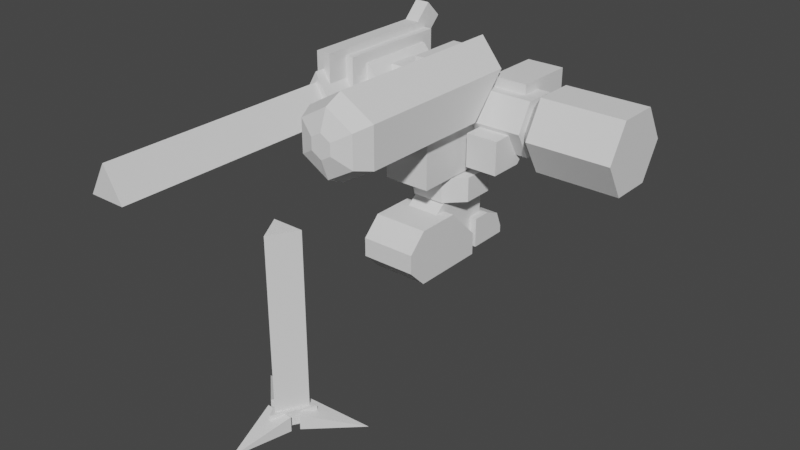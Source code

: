 # Source: UnionT1sniper.blend  (saved by Blender 2.81.16; exported with 4.5.12 LTS)
import bpy
from mathutils import Matrix  # noqa: F401  (used for matrix-valued properties, if any)

bpy.ops.wm.read_factory_settings(use_empty=True)
scene = bpy.context.scene
scene.name = 'Scene'

# ---- collections
col_collection = bpy.data.collections.new('Collection'); scene.collection.children.link(col_collection)

# ---- world
world_world = bpy.data.worlds.new('World'); scene.world = world_world
world_world.use_nodes = True; world_world.node_tree.nodes.clear()
_N = world_world.node_tree.nodes; _L = world_world.node_tree.links
n0 = _N.new('ShaderNodeOutputWorld'); n0.name = 'World Output'; n0.location = (300, 300)
n1 = _N.new('ShaderNodeBackground'); n1.name = 'Background'; n1.location = (10, 300)
n1.inputs[0].default_value = (0.05088, 0.05088, 0.05088, 1.0)
_L.new(n1.outputs[0], n0.inputs[0])
n0.is_active_output = True
world_world.color = (0.05088, 0.05088, 0.05088)
world_world.use_sun_shadow = False
world_world.sun_shadow_jitter_overblur = 0.0

# ---- meshes
me_cube_003 = bpy.data.meshes.new('Cube.003')
me_cube_003.from_pydata([(-1.676e-08, 0.1366, 2.834), (0.3702, -0.9833, 2.583), (0.4996, -0.01818, 3.122), (0.4996, -0.5561, 3.699), (-5.289e-08, -0.8516, 2.415), (-6.719e-08, -0.8214, 3.988), (-0.4996, -0.5561, 3.699), (-0.4996, -0.01818, 3.122), (8.931e-08, 2.288, 3.242), (1.173e-07, 1.934, 2.834), (1.098e-07, 2.184, 2.953), (0.1462, 2.288, 3.326), (0.4996, 1.934, 3.122), (0.3961, 2.184, 3.182), (0.1462, 2.288, 3.495), (0.4996, 1.934, 3.699), (0.3961, 2.184, 3.639), (1.936e-07, 2.288, 3.58), (6.682e-08, 1.934, 3.988), (1.042e-07, 2.184, 3.868), (-0.1462, 2.288, 3.495), (-0.4996, 1.934, 3.699), (-0.3961, 2.184, 3.639), (-0.1462, 2.288, 3.326), (-0.4996, 1.934, 3.122), (-0.3961, 2.184, 3.182), (0.3702, -1.247, 2.92), (-4.456e-08, -1.379, 3.088), (-0.3702, -1.247, 2.92), (-0.3702, -0.9833, 2.583), (0.3702, -1.502, 2.177), (-8.767e-08, -1.37, 2.009), (0.3702, -1.765, 2.514), (-7.934e-08, -1.897, 2.682), (-0.3702, -1.765, 2.514), (-0.3702, -1.502, 2.177), (-2.138e-08, -0.8134, 2.988), (-3.421e-08, -1.678, 2.006), (0.2077, -1.752, 2.101), (0.2077, -1.9, 2.29), (-2.954e-08, -1.974, 2.384), (-0.2077, -1.9, 2.29), (-0.2077, -1.752, 2.101)], [], [(7, 24, 9, 0), (3, 15, 18, 5), (5, 18, 21, 6), (6, 21, 24, 7), (0, 9, 12, 2), (2, 12, 15, 3), (0, 2, 3, 5, 6, 7), (12, 9, 10, 13), (13, 10, 8, 11), (15, 12, 13, 16), (16, 13, 11, 14), (18, 15, 16, 19), (19, 16, 14, 17), (21, 18, 19, 22), (22, 19, 17, 20), (24, 21, 22, 25), (25, 22, 20, 23), (9, 24, 25, 10), (10, 25, 23, 8), (11, 8, 23, 20, 17, 14), (31, 4, 1, 30), (33, 27, 28, 34), (34, 28, 29, 35), (29, 28, 36), (32, 26, 27, 33), (35, 29, 4, 31), (33, 34, 41, 40), (30, 1, 26, 32), (1, 4, 36), (28, 27, 36), (4, 29, 36), (26, 1, 36), (27, 26, 36), (37, 38, 39, 40, 41, 42), (30, 32, 39, 38), (34, 35, 42, 41), (32, 33, 40, 39), (31, 30, 38, 37), (35, 31, 37, 42)])
_uv = me_cube_003.uv_layers.new(name='UVMap')
_uv.uv.foreach_set('vector', [0.1667, 0.5, 0.1667, 0.9274, -8.941e-08, 0.9274, -8.941e-08, 0.5, 0.6667, 0.5, 0.6667, 0.9274, 0.5, 0.9274, 0.5, 0.5, 0.5, 0.5, 0.5, 0.9274, 0.3333, 0.9274, 0.3333, 0.5, 0.3333, 0.5, 0.3333, 0.9274, 0.1667, 0.9274, 0.1667, 0.5, 1.0, 0.5, 1.0, 0.9274, 0.8333, 0.9274, 0.8333, 0.5, 0.8333, 0.5, 0.8333, 0.9274, 0.6667, 0.9274, 0.6667, 0.5, 0.75, 0.49, 0.9578, 0.37, 0.9578, 0.13, 0.75, 0.01, 0.5422, 0.13, 0.5422, 0.37, 0.8333, 0.9274, 1.0, 0.9274, 0.9827, 1.0, 0.8506, 1.0, 0.4363, 0.3824, 0.2715, 0.4776, 0.25, 0.3202, 0.3108, 0.2851, 0.6667, 0.9274, 0.8333, 0.9274, 0.8161, 1.0, 0.6839, 1.0, 0.4578, 0.1549, 0.4578, 0.3451, 0.3108, 0.2851, 0.3108, 0.2149, 0.5, 0.9274, 0.6667, 0.9274, 0.6494, 1.0, 0.5173, 1.0, 0.2715, 0.02243, 0.4363, 0.1176, 0.3108, 0.2149, 0.25, 0.1798, 0.3333, 0.9274, 0.5, 0.9274, 0.4827, 1.0, 0.3506, 1.0, 0.06369, 0.1176, 0.2285, 0.02243, 0.25, 0.1798, 0.1892, 0.2149, 0.1667, 0.9274, 0.3333, 0.9274, 0.3161, 1.0, 0.1839, 1.0, 0.04215, 0.3451, 0.04215, 0.1549, 0.1892, 0.2149, 0.1892, 0.2851, -8.941e-08, 0.9274, 0.1667, 0.9274, 0.1494, 1.0, 0.01727, 1.0, 0.2285, 0.4776, 0.06369, 0.3824, 0.1892, 0.2851, 0.25, 0.3202, 0.3108, 0.2851, 0.25, 0.3202, 0.1892, 0.2851, 0.1892, 0.2149, 0.25, 0.1798, 0.3108, 0.2149, 1.0, 0.6151, 1.0, 1.0, 0.8333, 1.0, 0.8333, 0.6151, 0.5, 0.6151, 0.5, 1.0, 0.3333, 1.0, 0.3333, 0.6151, 0.3333, 0.6151, 0.3333, 1.0, 0.1667, 1.0, 0.1667, 0.6151, 0.1667, 1.0, 0.3333, 1.0, 0.1667, 1.0, 0.6667, 0.6151, 0.6667, 1.0, 0.5, 1.0, 0.5, 0.6151, 0.1667, 0.6151, 0.1667, 1.0, -8.941e-08, 1.0, -8.941e-08, 0.6151, 0.5, 0.6151, 0.3333, 0.6151, 0.3333, 0.6151, 0.5, 0.6151, 0.8333, 0.6151, 0.8333, 1.0, 0.6667, 1.0, 0.6667, 0.6151, 0.8333, 1.0, 1.0, 1.0, 0.8333, 1.0, 0.3333, 1.0, 0.5, 1.0, 0.3333, 1.0, -8.941e-08, 1.0, 0.1667, 1.0, -8.941e-08, 1.0, 0.6667, 1.0, 0.8333, 1.0, 0.6667, 1.0, 0.5, 1.0, 0.6667, 1.0, 0.5, 1.0, -8.941e-08, 0.6151, 0.8333, 0.6151, 0.6667, 0.6151, 0.5, 0.6151, 0.3333, 0.6151, 0.1667, 0.6151, 0.8333, 0.6151, 0.6667, 0.6151, 0.6667, 0.6151, 0.8333, 0.6151, 0.3333, 0.6151, 0.1667, 0.6151, 0.1667, 0.6151, 0.3333, 0.6151, 0.6667, 0.6151, 0.5, 0.6151, 0.5, 0.6151, 0.6667, 0.6151, 1.0, 0.6151, 0.8333, 0.6151, 0.8333, 0.6151, 1.0, 0.6151, 0.1667, 0.6151, -8.941e-08, 0.6151, -8.941e-08, 0.6151, 0.1667, 0.6151])
me_cube_003.use_remesh_fix_poles = True
me_cube_003.use_remesh_preserve_attributes = False
me_cube_003.use_mirror_vertex_groups = False
me_cube_003.update()
me_cube_006 = bpy.data.meshes.new('Cube.006')
me_cube_006.from_pydata([], [], [])
_uv = me_cube_006.uv_layers.new(name='UVMap')
_uv.uv.foreach_set('vector', [])
me_cube_006.use_remesh_fix_poles = True
me_cube_006.use_remesh_preserve_attributes = False
me_cube_006.use_mirror_vertex_groups = False
me_cube_006.update()
me_cube_000 = bpy.data.meshes.new('Cube.000')
me_cube_000.from_pydata([(0.2341, 0.2548, 2.007), (0.2341, 0.456, 1.844), (0.2341, -0.1432, 1.199), (0.2341, -0.5525, 1.199), (0.2341, -0.5664, 2.007), (-0.2341, 0.2548, 2.007), (-0.2341, 0.456, 1.844), (-0.2341, -0.1432, 1.199), (-0.2341, -0.5525, 1.199), (-0.2341, -0.5664, 2.007)], [], [(0, 4, 3, 2, 1), (5, 6, 7, 8, 9), (4, 0, 5, 9), (1, 6, 5, 0), (2, 7, 6, 1), (3, 8, 7, 2), (4, 9, 8, 3)])
_uv = me_cube_000.uv_layers.new(name='UVMap')
_uv.uv.foreach_set('vector', [0.0, 0.0, 0.0, 0.0, 0.0, 0.0, 0.0, 0.0, 0.0, 0.0, 0.0, 0.0, 0.0, 0.0, 0.0, 0.0, 0.0, 0.0, 0.0, 0.0, 0.0, 0.0, 0.0, 0.0, 0.0, 0.0, 0.0, 0.0, 0.0, 0.0, 0.0, 0.0, 0.0, 0.0, 0.0, 0.0, 0.0, 0.0, 0.0, 0.0, 0.0, 0.0, 0.0, 0.0, 0.0, 0.0, 0.0, 0.0, 0.0, 0.0, 0.0, 0.0, 0.0, 0.0, 0.0, 0.0, 0.0, 0.0, 0.0, 0.0])
me_cube_000.use_remesh_fix_poles = True
me_cube_000.use_remesh_preserve_attributes = False
me_cube_000.use_mirror_vertex_groups = False
me_cube_000.update()
me_cube_002 = bpy.data.meshes.new('Cube.002')
me_cube_002.from_pydata([(0.3406, -0.9272, 1.147), (0.3875, -0.2066, 1.108), (0.3406, -0.3394, 1.147), (0.3406, -0.3394, 1.574), (-0.3875, -0.2066, 1.108), (0.3875, 0.2506, 1.883), (0.3875, -0.2066, 1.426), (-0.3875, -0.2066, 1.426), (-0.3875, 0.2506, 1.883), (0.3875, 1.118, 1.629), (0.3875, 0.8633, 1.883), (0.3875, 0.8633, 1.108), (0.3875, 1.118, 1.362), (-0.3875, 0.8633, 1.883), (-0.3875, 1.118, 1.629), (-0.3875, 1.118, 1.362), (-0.3875, 0.8633, 1.108), (-0.3406, -0.3394, 1.574), (-0.3406, -0.3394, 1.147), (-0.3406, -0.9272, 1.147), (0.3406, -0.9272, 1.251), (0.3406, -0.6033, 1.574), (0.3406, -0.8323, 1.48), (-0.3406, -0.6033, 1.574), (-0.3406, -0.9272, 1.251), (-0.3406, -0.8323, 1.48)], [], [(23, 25, 24, 19, 18, 17), (4, 7, 8, 13, 14, 15, 16), (16, 11, 1, 4), (11, 12, 9, 10, 5, 6, 1), (10, 13, 8, 5), (5, 8, 7, 6), (1, 6, 7, 4), (13, 10, 9, 14), (11, 16, 15, 12), (15, 14, 9, 12), (3, 2, 0, 20, 22, 21), (17, 18, 2, 3), (20, 0, 19, 24), (19, 0, 2, 18), (23, 21, 22, 25), (25, 22, 20, 24), (21, 23, 17, 3)])
_uv = me_cube_002.uv_layers.new(name='UVMap')
_uv.uv.foreach_set('vector', [0.375, 0.6377, 0.4305, 0.5403, 0.5643, 0.5, 0.625, 0.5, 0.625, 0.75, 0.375, 0.75, 0.625, 0.5, 0.7275, 0.5, 0.875, 0.5863, 0.875, 0.702, 0.7929, 0.75, 0.7071, 0.75, 0.625, 0.702, 0.375, 0.298, 0.625, 0.298, 0.625, 0.5, 0.375, 0.5, 0.375, 0.798, 0.4571, 0.75, 0.5429, 0.75, 0.625, 0.798, 0.625, 0.9137, 0.4775, 1.0, 0.375, 1.0, 0.375, 0.04804, 0.625, 0.04804, 0.625, 0.1637, 0.375, 0.1637, 0.375, 0.1637, 0.625, 0.1637, 0.625, 0.25, 0.375, 0.25, 0.375, 0.5, 0.4775, 0.5, 0.4775, 0.75, 0.375, 0.75, 0.625, 0.04804, 0.375, 0.04804, 0.375, 0.0, 0.625, 0.0, 0.625, 0.298, 0.375, 0.298, 0.375, 0.25, 0.625, 0.25, 0.2071, 0.5, 0.2929, 0.5, 0.2929, 0.75, 0.2071, 0.75, 0.375, 0.0, 0.625, 0.0, 0.625, 0.25, 0.5643, 0.25, 0.4305, 0.2097, 0.375, 0.1123, 0.375, 0.75, 0.625, 0.75, 0.625, 1.0, 0.375, 1.0, 0.5643, 0.25, 0.625, 0.25, 0.625, 0.5, 0.5643, 0.5, 0.625, 0.5, 0.875, 0.5, 0.875, 0.75, 0.625, 0.75, 0.375, 0.6377, 0.125, 0.6377, 0.125, 0.5, 0.375, 0.5, 0.375, 0.5, 0.375, 0.25, 0.5643, 0.25, 0.5643, 0.5, 0.125, 0.6377, 0.375, 0.6377, 0.375, 0.75, 0.125, 0.75])
me_cube_002.use_remesh_fix_poles = True
me_cube_002.use_remesh_preserve_attributes = False
me_cube_002.use_mirror_vertex_groups = False
me_cube_002.update()
me_cylinder = bpy.data.meshes.new('Cylinder')
me_cylinder.from_pydata([(-0.1083, -0.1597, 1.068), (-0.1083, -0.1597, 0.859), (-0.1083, -0.4143, 1.068), (-0.2687, -0.1597, 1.068), (-0.2687, -0.1597, 0.859), (-0.2687, -0.4143, 1.068), (-0.1083, -0.4143, 0.9551), (-0.1083, -0.3182, 0.859), (-0.2687, -0.3182, 0.859), (-0.2687, -0.4143, 0.9551), (-0.1321, 0.02132, 0.8924), (-0.1321, 0.02132, 0.7525), (-0.2687, 0.02132, 0.8924), (-0.2687, 0.02132, 0.7525), (-0.1321, -0.1841, 0.8924), (-0.2687, -0.1841, 0.8924), (-0.1321, -0.1255, 0.7525), (-0.1321, -0.1841, 0.811), (-0.2687, -0.1841, 0.811), (-0.2687, -0.1255, 0.7525), (-0.1377, -0.4324, 1.033), (-0.2393, -0.4324, 1.033), (-0.1377, -0.4324, 0.8795), (-0.2393, -0.4324, 0.8795), (-0.1377, -0.3148, 1.033), (-0.2393, -0.3148, 1.033), (-0.1377, -0.3148, 0.8795), (-0.2393, -0.3148, 0.8795)], [], [(0, 3, 5, 2), (8, 9, 5, 3, 4), (1, 0, 2, 6, 7), (4, 1, 7, 8), (4, 3, 0, 1), (8, 7, 6, 9), (6, 2, 5, 9), (13, 11, 10, 12), (11, 13, 19, 16), (13, 12, 15, 18, 19), (18, 15, 14, 17), (12, 10, 14, 15), (16, 19, 18, 17), (10, 11, 16, 17, 14), (22, 20, 21, 23), (23, 21, 25, 27), (20, 22, 26, 24), (20, 24, 25, 21), (22, 23, 27, 26)])
_uv = me_cylinder.uv_layers.new(name='UVMap')
_uv.uv.foreach_set('vector', [0.375, 0.0, 0.625, 0.0, 0.625, 0.25, 0.375, 0.25, 0.625, 0.5849, 0.74, 0.5, 0.875, 0.5, 0.875, 0.75, 0.625, 0.75, 0.375, 0.75, 0.625, 0.75, 0.625, 1.0, 0.49, 1.0, 0.375, 0.9151, 0.375, 0.25, 0.625, 0.25, 0.625, 0.4151, 0.375, 0.4151, 0.125, 0.5, 0.375, 0.5, 0.375, 0.75, 0.125, 0.75, 0.375, 0.4151, 0.625, 0.4151, 0.625, 0.5, 0.375, 0.5, 0.49, 0.5, 0.625, 0.5, 0.625, 0.75, 0.49, 0.75, 0.125, 0.5, 0.125, 0.75, 0.375, 0.75, 0.375, 0.5, 0.125, 0.75, 0.125, 0.5, 0.125, 0.5, 0.125, 0.75, 0.125, 0.5, 0.375, 0.5, 0.375, 0.5, 0.232, 0.5, 0.125, 0.5, 0.232, 0.5, 0.375, 0.5, 0.375, 0.75, 0.232, 0.75, 0.375, 0.5, 0.375, 0.75, 0.375, 0.75, 0.375, 0.5, 0.125, 0.75, 0.125, 0.5, 0.232, 0.5, 0.232, 0.75, 0.375, 0.75, 0.125, 0.75, 0.125, 0.75, 0.232, 0.75, 0.375, 0.75, 0.49, 0.5, 0.625, 0.5, 0.625, 0.75, 0.49, 0.75, 0.49, 0.75, 0.625, 0.75, 0.625, 0.75, 0.49, 0.75, 0.625, 0.5, 0.49, 0.5, 0.49, 0.5, 0.625, 0.5, 0.625, 0.5, 0.625, 0.5, 0.625, 0.75, 0.625, 0.75, 0.49, 0.5, 0.49, 0.75, 0.49, 0.75, 0.49, 0.5])
me_cylinder.use_remesh_fix_poles = True
me_cylinder.use_remesh_preserve_attributes = False
me_cylinder.use_mirror_vertex_groups = False
me_cylinder.update()
me_cube = bpy.data.meshes.new('Cube')
me_cube.from_pydata([(-0.5085, -1.151, 3.688), (-0.5085, -1.151, 5.719), (-0.5085, 1.129, 3.688), (0.5085, -1.151, 3.688), (0.5085, -1.151, 5.719), (0.5085, 1.129, 3.688), (-0.5085, 0.6774, 5.719), (-0.5085, 1.129, 5.268), (0.5085, 1.129, 5.268), (0.5085, 0.6774, 5.719)], [], [(2, 7, 8, 5), (5, 8, 9, 4, 3), (3, 4, 1, 0), (2, 5, 3, 0), (0, 1, 6, 7, 2), (6, 9, 8, 7), (9, 6, 1, 4)])
_uv = me_cube.uv_layers.new(name='UVMap')
_uv.uv.foreach_set('vector', [0.375, 0.25, 0.5575, 0.25, 0.5575, 0.5, 0.375, 0.5, 0.375, 0.5, 0.5575, 0.5, 0.625, 0.5368, 0.625, 0.75, 0.375, 0.75, 0.375, 0.75, 0.625, 0.75, 0.625, 1.0, 0.375, 1.0, 0.125, 0.5, 0.375, 0.5, 0.375, 0.75, 0.125, 0.75, 0.375, 0.0, 0.625, 0.0, 0.625, 0.2132, 0.5575, 0.25, 0.375, 0.25, 0.875, 0.5368, 0.625, 0.5368, 0.625, 0.5, 0.875, 0.5, 0.625, 0.5368, 0.875, 0.5368, 0.875, 0.75, 0.625, 0.75])
me_cube.use_remesh_fix_poles = True
me_cube.use_remesh_preserve_attributes = False
me_cube.use_mirror_vertex_groups = False
me_cube.update()
me_cube_005 = bpy.data.meshes.new('Cube.005')
me_cube_005.from_pydata([(1.679, -0.3824, 3.442), (-1.074, -0.3824, 3.442), (1.679, -0.8274, 3.442), (-1.074, -0.8274, 3.442), (1.679, -1.05, 3.056), (-1.074, -1.05, 3.056), (1.679, -0.8274, 2.671), (-1.074, -0.8274, 2.671), (1.679, -0.3824, 2.671), (-1.074, -0.3824, 2.671), (1.679, -0.1599, 3.056), (-1.074, -0.1599, 3.056), (-1.266, -0.3143, 3.56), (-1.266, -0.8954, 3.56), (-1.266, -1.186, 3.056), (-1.266, -0.8954, 2.553), (-1.266, -0.3143, 2.553), (-1.266, -0.02381, 3.056), (-2.461, -0.3143, 2.553), (-2.461, -0.02381, 3.056), (-2.461, -0.8954, 2.553), (-0.8721, -0.6049, 3.056), (-2.461, -0.8954, 3.56), (-2.461, -1.186, 3.056), (-2.461, -0.3143, 3.56)], [], [(11, 10, 8, 9), (9, 8, 6, 7), (7, 6, 4, 5), (5, 4, 2, 3), (8, 10, 0, 2, 4, 6), (3, 2, 0, 1), (1, 0, 10, 11), (11, 9, 7, 5, 3, 1), (17, 12, 24, 19), (12, 13, 22, 24), (12, 17, 21), (16, 15, 21), (15, 14, 21), (13, 12, 21), (17, 16, 21), (14, 13, 21), (14, 15, 20, 23), (15, 16, 18, 20), (19, 24, 22, 23, 20, 18), (16, 17, 19, 18), (13, 14, 23, 22)])
_uv = me_cube_005.uv_layers.new(name='UVMap')
_uv.uv.foreach_set('vector', [1.0, 0.5, 1.0, 1.0, 0.8333, 1.0, 0.8333, 0.5, 0.8333, 0.5, 0.8333, 1.0, 0.6667, 1.0, 0.6667, 0.5, 0.6667, 0.5, 0.6667, 1.0, 0.5, 1.0, 0.5, 0.5, 0.5, 0.5, 0.5, 1.0, 0.3333, 1.0, 0.3333, 0.5, 0.4578, 0.37, 0.25, 0.49, 0.04215, 0.37, 0.04215, 0.13, 0.25, 0.01, 0.4578, 0.13, 0.3333, 0.5, 0.3333, 1.0, 0.1667, 1.0, 0.1667, 0.5, 0.1667, 0.5, 0.1667, 1.0, -8.941e-08, 1.0, -8.941e-08, 0.5, 0.75, 0.49, 0.9578, 0.37, 0.9578, 0.13, 0.75, 0.01, 0.5422, 0.13, 0.5422, 0.37, 0.75, 0.49, 0.5422, 0.37, 0.5422, 0.37, 0.75, 0.49, 0.5422, 0.37, 0.5422, 0.13, 0.5422, 0.13, 0.5422, 0.37, 0.5422, 0.37, 0.75, 0.49, 0.5422, 0.37, 0.9578, 0.37, 0.9578, 0.13, 0.9578, 0.37, 0.9578, 0.13, 0.75, 0.01, 0.9578, 0.13, 0.5422, 0.13, 0.5422, 0.37, 0.5422, 0.13, 0.75, 0.49, 0.9578, 0.37, 0.75, 0.49, 0.75, 0.01, 0.5422, 0.13, 0.75, 0.01, 0.75, 0.01, 0.9578, 0.13, 0.9578, 0.13, 0.75, 0.01, 0.9578, 0.13, 0.9578, 0.37, 0.9578, 0.37, 0.9578, 0.13, 0.75, 0.49, 0.5422, 0.37, 0.5422, 0.13, 0.75, 0.01, 0.9578, 0.13, 0.9578, 0.37, 0.9578, 0.37, 0.75, 0.49, 0.75, 0.49, 0.9578, 0.37, 0.5422, 0.13, 0.75, 0.01, 0.75, 0.01, 0.5422, 0.13])
me_cube_005.use_remesh_fix_poles = True
me_cube_005.use_remesh_preserve_attributes = False
me_cube_005.use_mirror_vertex_groups = False
me_cube_005.update()
me_cube_007 = bpy.data.meshes.new('Cube.007')
me_cube_007.from_pydata([(-0.3084, -0.4065, 2.76), (-0.6471, -0.06774, 2.76), (-0.6471, -0.06774, 3.235), (-0.3084, -0.4065, 3.235), (-0.6471, 0.549, 2.76), (-0.3084, 0.8877, 2.76), (-0.3084, 0.8877, 3.235), (-0.6471, 0.549, 3.235), (0.6471, -0.06774, 2.76), (0.3084, -0.4065, 2.76), (0.3084, -0.4065, 3.235), (0.6471, -0.06774, 3.235), (0.3084, 0.8877, 2.76), (0.6471, 0.549, 2.76), (0.6471, 0.549, 3.235), (0.3084, 0.8877, 3.235)], [], [(9, 10, 3, 0), (13, 14, 11, 8), (14, 15, 6, 7, 2, 3, 10, 11), (1, 2, 7, 4), (5, 6, 15, 12), (0, 3, 2, 1), (6, 5, 4, 7), (14, 13, 12, 15), (10, 9, 8, 11), (4, 5, 12, 13, 8, 9, 0, 1)])
_uv = me_cube_007.uv_layers.new(name='UVMap')
_uv.uv.foreach_set('vector', [0.375, 0.8154, 0.625, 0.8154, 0.625, 0.9346, 0.375, 0.9346, 0.375, 0.5654, 0.625, 0.5654, 0.625, 0.6846, 0.375, 0.6846, 0.625, 0.5654, 0.6904, 0.5, 0.8096, 0.5, 0.875, 0.5654, 0.875, 0.6846, 0.8096, 0.75, 0.6904, 0.75, 0.625, 0.6846, 0.375, 0.06544, 0.625, 0.06544, 0.625, 0.1846, 0.375, 0.1846, 0.375, 0.3154, 0.625, 0.3154, 0.625, 0.4346, 0.375, 0.4346, 0.375, 0.9346, 0.625, 0.9346, 0.625, 1.0, 0.375, 1.0, 0.625, 0.3154, 0.375, 0.3154, 0.375, 0.1846, 0.625, 0.1846, 0.625, 0.5654, 0.375, 0.5654, 0.375, 0.4346, 0.625, 0.4346, 0.625, 0.8154, 0.375, 0.8154, 0.375, 0.6846, 0.625, 0.6846, 0.125, 0.5654, 0.1904, 0.5, 0.3096, 0.5, 0.375, 0.5654, 0.375, 0.6846, 0.3096, 0.75, 0.1904, 0.75, 0.125, 0.6846])
me_cube_007.use_remesh_fix_poles = True
me_cube_007.use_remesh_preserve_attributes = False
me_cube_007.use_mirror_vertex_groups = False
me_cube_007.update()
me_cube_004 = bpy.data.meshes.new('Cube.004')
me_cube_004.from_pydata([(0.1307, -6.423, 0.4716), (0.5822, -7.205, 0.4716), (0.1307, -6.423, -0.01513), (0.5822, -7.205, -0.01513), (2.004, -5.863, -0.01513), (-0.5822, -7.205, 0.4716), (-0.1307, -6.423, 0.4716), (-0.1307, -6.423, -0.01513), (-0.5822, -7.205, -0.01513), (-2.004, -5.863, -0.01513), (-0.4515, -7.432, 0.4716), (0.4515, -7.432, 0.4716), (-0.4515, -7.432, -0.01513), (0.4515, -7.432, -0.01513), (2.32e-07, -9.334, -0.01513), (-0.7067, -6.612, 0.04541), (-1.332e-07, -7.836, 0.04541), (0.7067, -6.612, 0.04541), (-0.7067, -6.612, 0.5326), (0.7067, -6.612, 0.5326), (-1.332e-07, -7.836, 0.5326), (-0.514, -6.723, -0.05537), (-1.109e-07, -7.614, -0.05537), (0.514, -6.723, -0.05537), (0.514, -6.723, 6.194), (-0.514, -6.723, 6.194), (-1.109e-07, -7.614, 6.194)], [], [(17, 16, 15), (1, 0, 2, 3), (1, 4, 0), (3, 4, 1), (2, 4, 3), (0, 4, 2), (7, 6, 5, 8), (6, 9, 5), (7, 9, 6), (8, 9, 7), (5, 9, 8), (10, 14, 11), (12, 14, 10), (13, 14, 12), (11, 14, 13), (12, 10, 11, 13), (19, 17, 15, 18), (18, 15, 16, 20), (20, 16, 17, 19), (18, 20, 19), (23, 21, 22), (24, 26, 25), (23, 22, 26, 24), (22, 21, 25, 26), (21, 23, 24, 25)])
_uv = me_cube_004.uv_layers.new(name='UVMap')
_uv.uv.foreach_set('vector', [0.4578, 0.13, 0.25, 0.49, 0.04215, 0.13, 0.04215, 0.13, 0.25, 0.49, 0.25, 0.49, 0.04215, 0.13, 0.04215, 0.13, 0.25, 0.49, 0.25, 0.49, 0.04215, 0.13, 0.04215, 0.13, 0.04215, 0.13, 0.25, 0.49, 0.04215, 0.13, 0.04215, 0.13, 0.25, 0.49, 0.25, 0.49, 0.25, 0.49, 0.0, 0.0, 0.0, 0.0, 0.0, 0.0, 0.0, 0.0, 0.25, 0.49, 0.4578, 0.13, 0.4578, 0.13, 0.25, 0.49, 0.25, 0.49, 0.25, 0.49, 0.4578, 0.13, 0.25, 0.49, 0.25, 0.49, 0.4578, 0.13, 0.4578, 0.13, 0.4578, 0.13, 0.4578, 0.13, 0.04215, 0.13, 0.04215, 0.13, 0.4578, 0.13, 0.4578, 0.13, 0.4578, 0.13, 0.04215, 0.13, 0.4578, 0.13, 0.4578, 0.13, 0.04215, 0.13, 0.04215, 0.13, 0.04215, 0.13, 0.0, 0.0, 0.0, 0.0, 0.0, 0.0, 0.0, 0.0, 0.4578, 0.13, 0.4578, 0.13, 0.04215, 0.13, 0.04215, 0.13, 0.04215, 0.13, 0.04215, 0.13, 0.25, 0.49, 0.25, 0.49, 0.25, 0.49, 0.25, 0.49, 0.4578, 0.13, 0.4578, 0.13, 0.04215, 0.13, 0.25, 0.49, 0.4578, 0.13, 0.4578, 0.13, 0.04215, 0.13, 0.25, 0.49, 0.4578, 0.13, 0.25, 0.49, 0.04215, 0.13, 0.4578, 0.13, 0.25, 0.49, 0.25, 0.49, 0.4578, 0.13, 0.25, 0.49, 0.04215, 0.13, 0.04215, 0.13, 0.25, 0.49, 0.04215, 0.13, 0.4578, 0.13, 0.4578, 0.13, 0.04215, 0.13])
me_cube_004.use_remesh_fix_poles = True
me_cube_004.use_remesh_preserve_attributes = False
me_cube_004.use_mirror_vertex_groups = False
me_cube_004.update()
me_cube_010 = bpy.data.meshes.new('Cube.010')
me_cube_010.from_pydata([], [], [])
me_cube_010.use_remesh_fix_poles = True
me_cube_010.use_remesh_preserve_attributes = False
me_cube_010.use_mirror_vertex_groups = False
me_cube_010.update()
me_cube_014 = bpy.data.meshes.new('Cube.014')
me_cube_014.from_pydata([(-3.19, -1.171, 6.148), (-3.19, -1.171, 7.35), (-3.19, 2.84, 6.148), (-2.766, -1.171, 6.148), (-2.766, -1.171, 7.35), (-2.766, 2.84, 6.148), (-3.19, 2.384, 7.35), (-3.19, 2.84, 6.895), (-2.766, 2.84, 6.895), (-2.766, 2.384, 7.35), (-2.535, 2.691, 7.138), (-3.421, 2.691, 7.138), (-1.908, -0.01726, 5.547), (-4.048, -0.01726, 5.547), (-4.048, 2.309, 5.547), (-1.908, 2.309, 5.547), (-4.048, -0.01726, 6.166), (-3.492, -0.01726, 6.852), (-2.464, -0.01726, 6.852), (-1.908, -0.01726, 6.166), (-3.492, 2.309, 6.852), (-4.048, 2.309, 6.166), (-1.908, 2.309, 6.166), (-2.464, 2.309, 6.852), (-3.421, -0.5501, 7.138), (-3.421, -0.5501, 5.135), (-2.535, -0.5501, 7.138), (-2.535, -0.5501, 5.135), (-2.978, 0.06052, 6.908), (-2.217, 0.06052, 5.59), (-3.739, 0.06052, 5.59), (-3.421, 3.4, 6.06), (-3.421, 3.4, 5.135), (-2.535, 3.4, 5.135), (-2.535, 3.4, 6.06), (-3.421, 3.001, 6.06), (-3.421, 2.691, 6.37), (-2.535, 2.691, 6.37), (-2.535, 3.001, 6.06), (-3.19, 3.299, 7.354), (-3.19, 2.843, 7.809), (-2.766, 2.843, 7.809), (-2.766, 3.299, 7.354), (-3.843, -0.3981, 6.273), (-3.843, -0.3981, 5.351), (-2.113, -0.3981, 6.273), (-2.113, -0.3981, 5.351), (-2.113, 1.682, 5.351), (-3.843, 1.682, 5.351), (-2.113, 1.682, 6.273), (-3.843, 1.682, 6.273), (-2.978, -1.465, 6.908), (-2.217, -1.465, 5.59), (-3.739, -1.465, 5.59), (-2.978, -8.096, 6.623), (-2.463, -8.096, 5.732), (-3.493, -8.096, 5.732), (-2.978, -1.465, 6.623), (-2.463, -1.465, 5.732), (-3.493, -1.465, 5.732)], [], [(2, 7, 8, 5), (5, 8, 9, 4, 3), (3, 4, 1, 0), (44, 46, 45, 43), (0, 1, 6, 7, 2), (9, 6, 1, 4), (9, 8, 42, 41), (21, 16, 13, 14), (15, 14, 13, 12), (19, 22, 15, 12), (38, 35, 31, 34), (22, 23, 20, 21, 14, 15), (23, 18, 17, 20), (18, 23, 22, 19), (20, 17, 16, 21), (16, 17, 18, 19, 12, 13), (11, 10, 26, 24), (53, 52, 51), (36, 37, 10, 11), (25, 32, 31, 35, 36, 11, 24), (32, 33, 34, 31), (10, 37, 38, 34, 33, 27, 26), (37, 36, 35, 38), (25, 24, 26, 27), (39, 40, 41, 42), (7, 6, 40, 39), (8, 7, 39, 42), (6, 9, 41, 40), (27, 33, 32, 25), (48, 50, 49, 47), (45, 46, 47, 49), (46, 44, 48, 47), (44, 43, 50, 48), (43, 45, 49, 50), (30, 53, 51, 28), (29, 52, 53, 30), (28, 51, 52, 29), (57, 54, 55, 58), (58, 55, 56, 59), (55, 54, 56), (59, 56, 54, 57)])
_uv = me_cube_014.uv_layers.new(name='UVMap')
_uv.uv.foreach_set('vector', [0.375, 0.25, 0.4934, 0.25, 0.4934, 0.5, 0.375, 0.5, 0.375, 0.5, 0.4934, 0.5, 0.625, 0.5438, 0.625, 0.75, 0.375, 0.75, 0.375, 0.75, 0.625, 0.75, 0.625, 1.0, 0.375, 1.0, 0.375, 0.25, 0.375, 0.5, 0.4934, 0.5, 0.4934, 0.25, 0.375, 0.0, 0.625, 0.0, 0.625, 0.2062, 0.4934, 0.25, 0.375, 0.25, 0.625, 0.5438, 0.875, 0.5438, 0.875, 0.75, 0.625, 0.75, 0.625, 0.5438, 0.4934, 0.5, 0.4934, 0.5, 0.625, 0.5438, 0.875, 0.5438, 0.875, 0.75, 0.875, 0.75, 0.875, 0.5438, 0.625, 0.5438, 0.875, 0.5438, 0.875, 0.75, 0.625, 0.75, 0.625, 0.75, 0.625, 0.5438, 0.625, 0.5438, 0.625, 0.75, 0.4251, 0.5, 0.4251, 0.25, 0.4251, 0.25, 0.4251, 0.5, 0.625, 0.5438, 0.69, 0.5438, 0.81, 0.5438, 0.875, 0.5438, 0.875, 0.5438, 0.625, 0.5438, 0.69, 0.5438, 0.69, 0.75, 0.81, 0.75, 0.81, 0.5438, 0.69, 0.75, 0.69, 0.5438, 0.625, 0.5438, 0.625, 0.75, 0.81, 0.5438, 0.81, 0.75, 0.875, 0.75, 0.875, 0.5438, 0.875, 0.75, 0.81, 0.75, 0.69, 0.75, 0.625, 0.75, 0.625, 0.75, 0.875, 0.75, 0.4934, 0.25, 0.4934, 0.5, 0.4934, 0.5, 0.4934, 0.25, 0.3333, 0.6376, 0.6667, 0.6376, 1.0, 0.6376, 0.4447, 0.25, 0.4447, 0.5, 0.4934, 0.5, 0.4934, 0.25, 0.375, 0.25, 0.375, 0.25, 0.4251, 0.25, 0.4251, 0.25, 0.4447, 0.25, 0.4934, 0.25, 0.4934, 0.25, 0.375, 0.25, 0.375, 0.5, 0.4251, 0.5, 0.4251, 0.25, 0.4934, 0.5, 0.4447, 0.5, 0.4251, 0.5, 0.4251, 0.5, 0.375, 0.5, 0.375, 0.5, 0.4934, 0.5, 0.4447, 0.5, 0.4447, 0.25, 0.4251, 0.25, 0.4251, 0.5, 0.375, 0.25, 0.4934, 0.25, 0.4934, 0.5, 0.375, 0.5, 0.4934, 0.25, 0.875, 0.5438, 0.625, 0.5438, 0.4934, 0.5, 0.4934, 0.25, 0.625, 0.2062, 0.625, 0.2062, 0.4934, 0.25, 0.4934, 0.5, 0.4934, 0.25, 0.4934, 0.25, 0.4934, 0.5, 0.875, 0.5438, 0.625, 0.5438, 0.625, 0.5438, 0.875, 0.5438, 0.375, 0.5, 0.375, 0.5, 0.375, 0.25, 0.375, 0.25, 0.375, 0.25, 0.4934, 0.25, 0.4934, 0.5, 0.375, 0.5, 0.4934, 0.5, 0.375, 0.5, 0.375, 0.5, 0.4934, 0.5, 0.375, 0.5, 0.375, 0.25, 0.375, 0.25, 0.375, 0.5, 0.375, 0.25, 0.4934, 0.25, 0.4934, 0.25, 0.375, 0.25, 0.4934, 0.25, 0.4934, 0.5, 0.4934, 0.5, 0.4934, 0.25, 0.3333, 0.5, 0.3333, 0.6376, -5.96e-08, 0.6376, -5.96e-08, 0.5, 0.6667, 0.5, 0.6667, 0.6376, 0.3333, 0.6376, 0.3333, 0.5, 1.0, 0.5, 1.0, 0.6376, 0.6667, 0.6376, 0.6667, 0.5, 1.0, 0.6376, 1.0, 1.0, 0.6667, 1.0, 0.6667, 0.6376, 0.6667, 0.6376, 0.6667, 1.0, 0.3333, 1.0, 0.3333, 0.6376, 0.4578, 0.13, 0.25, 0.49, 0.04215, 0.13, 0.3333, 0.6376, 0.3333, 1.0, -5.96e-08, 1.0, -5.96e-08, 0.6376])
me_cube_014.use_remesh_fix_poles = True
me_cube_014.use_remesh_preserve_attributes = False
me_cube_014.use_mirror_vertex_groups = False
me_cube_014.update()

# ---- objects
ob_cube_001 = bpy.data.objects.new('Cube.001', me_cube_003)
ob_cube_003 = bpy.data.objects.new('Cube.003', me_cube_006)
ob_cube_004 = bpy.data.objects.new('Cube.004', me_cube_000)
ob_cube_005 = bpy.data.objects.new('Cube.005', me_cube_002)
ob_cylinder = bpy.data.objects.new('Cylinder', me_cylinder)
ob_cube_006 = bpy.data.objects.new('Cube.006', me_cube)
ob_cube_007 = bpy.data.objects.new('Cube.007', me_cube_005)
ob_cube_002 = bpy.data.objects.new('Cube.002', me_cube_007)
ob_cube_008 = bpy.data.objects.new('Cube.008', me_cube_004)
ob_cube_011 = bpy.data.objects.new('Cube.011', me_cube_010)
ob_cube_012 = bpy.data.objects.new('Cube.012', me_cube_014)

# ---- transforms, parenting, visibility, modifiers, constraints
ob_cube_001.location = (0.0, 0.0, 0.0)
ob_cube_001.rotation_euler = (0.0, -0.0, 3.142)
ob_cube_001.scale = (0.2982, 0.2982, 0.2982)
ob_cube_001.lineart.crease_threshold = 0.0
ob_cube_003.location = (0.0, 0.0, 0.0)
ob_cube_003.scale = (0.1342, 0.1342, 0.1342)
ob_cube_003.lineart.crease_threshold = 0.0
ob_cube_004.location = (0.0, 0.0, 0.0)
ob_cube_004.rotation_euler = (0.0, -0.0, 3.142)
ob_cube_004.scale = (0.2982, 0.2982, 0.2982)
ob_cube_004.lineart.crease_threshold = 0.0
ob_cube_005.location = (0.0, 0.0, 0.0)
ob_cube_005.rotation_euler = (0.0, -0.0, 3.142)
ob_cube_005.scale = (0.2982, 0.2982, 0.2982)
ob_cube_005.lineart.crease_threshold = 0.0
ob_cylinder.location = (0.0, 0.0, 0.0)
ob_cylinder.rotation_euler = (0.0, -0.0, 3.142)
ob_cylinder.lineart.crease_threshold = 0.0
_m = ob_cylinder.modifiers.new('Mirror', 'MIRROR')
ob_cube_006.location = (0.0, 0.0, 0.0)
ob_cube_006.scale = (0.193, 0.193, 0.193)
ob_cube_006.lineart.crease_threshold = 0.0
ob_cube_007.location = (0.0, 0.0, 0.0)
ob_cube_007.rotation_euler = (0.0, -0.0, 3.142)
ob_cube_007.scale = (0.2982, 0.2982, 0.2982)
ob_cube_007.lineart.crease_threshold = 0.0
ob_cube_002.location = (0.0, 0.0, 0.0)
ob_cube_002.scale = (0.2183, 0.2183, 0.2183)
ob_cube_002.lineart.crease_threshold = 0.0
ob_cube_008.location = (0.0, 0.0, 0.0)
ob_cube_008.scale = (0.1271, 0.1271, 0.1271)
ob_cube_008.lineart.crease_threshold = 0.0
ob_cube_011.location = (0.0, 0.0, 0.0)
ob_cube_011.scale = (0.1271, 0.1271, 0.1271)
ob_cube_011.lineart.crease_threshold = 0.0
ob_cube_012.location = (0.0, 0.0, 0.0)
ob_cube_012.scale = (0.1536, 0.1536, 0.1536)
ob_cube_012.lineart.crease_threshold = 0.0

# ---- collection membership
col_collection.objects.link(ob_cube_001)
col_collection.objects.link(ob_cube_003)
col_collection.objects.link(ob_cube_004)
col_collection.objects.link(ob_cube_005)
col_collection.objects.link(ob_cylinder)
col_collection.objects.link(ob_cube_006)
col_collection.objects.link(ob_cube_007)
col_collection.objects.link(ob_cube_002)
col_collection.objects.link(ob_cube_008)
col_collection.objects.link(ob_cube_011)
col_collection.objects.link(ob_cube_012)

# ---- scene / render settings (as saved in the file)
scene.frame_start = 1; scene.frame_end = 250; scene.frame_set(190)
scene.render.engine = 'BLENDER_EEVEE_NEXT'
scene.cycles.use_denoising = False
scene.cycles.samples = 128
scene.cycles.sampling_pattern = 'TABULATED_SOBOL'
scene.cycles.use_adaptive_sampling = False
scene.cycles.use_light_tree = False
scene.view_settings.view_transform = 'Filmic'
bpy.context.view_layer.update()

# ---- added for rendering (the .blend has no active camera and no usable light): camera, sun
cam_auto = bpy.data.cameras.new('AutoCamera')
cam_auto.lens = 50.0
cam_auto.sensor_width = 36.0
cam_auto.clip_end = 1000.0
ob_auto_camera = bpy.data.objects.new('AutoCamera', cam_auto)
scene.collection.objects.link(ob_auto_camera)
ob_auto_camera.location = (2.44201, -3.19052, 2.50496)
ob_auto_camera.rotation_euler = (1.09748, -7.21219e-08, 0.694738)
scene.camera = ob_auto_camera
light_auto_sun = bpy.data.lights.new('AutoSun', 'SUN')
light_auto_sun.energy = 3.0
light_auto_sun.angle = 0.0523599
ob_auto_sun = bpy.data.objects.new('AutoSun', light_auto_sun)
scene.collection.objects.link(ob_auto_sun)
ob_auto_sun.rotation_euler = (0.872665, 0.174533, 0.523599)
bpy.context.view_layer.update()
